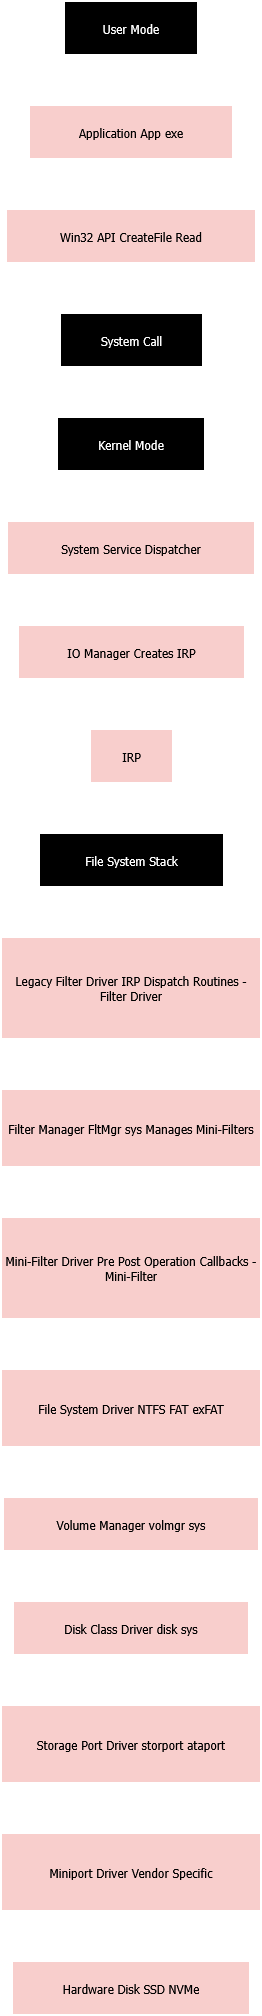

The diagram above was exported from draw.io. Its source (the exported page's mxGraphModel, read from the mxfile embedded in the PNG):
<mxGraphModel dx="1678" dy="973" grid="1" gridSize="10" guides="1" tooltips="1" connect="1" arrows="1" fold="1" page="1" pageScale="1" pageWidth="850" pageHeight="1100" math="0" shadow="0">
  <root>
    <mxCell id="0" />
    <mxCell id="1" parent="0" />
    <mxCell id="2Z7WQ-jhKyAAC1sLo1g6-147" parent="1" style="whiteSpace=wrap;strokeWidth=2;fontFamily=Tahoma;fontSize=12;fontColor=#FFFFFF;fillColor=#000000;strokeColor=#FFFFFF;" value="User Mode" vertex="1">
      <mxGeometry height="54" width="134" x="83" y="20" as="geometry" />
    </mxCell>
    <mxCell id="2Z7WQ-jhKyAAC1sLo1g6-148" parent="1" style="whiteSpace=wrap;strokeWidth=2;fillColor=#f8cecc;strokeColor=#FFFFFF;fontFamily=Tahoma;fontSize=12;" value="Application App exe" vertex="1">
      <mxGeometry height="54" width="204" x="48" y="124" as="geometry" />
    </mxCell>
    <mxCell id="2Z7WQ-jhKyAAC1sLo1g6-149" parent="1" style="whiteSpace=wrap;strokeWidth=2;fillColor=#f8cecc;strokeColor=#FFFFFF;fontFamily=Tahoma;fontSize=12;" value="Win32 API CreateFile Read" vertex="1">
      <mxGeometry height="54" width="250" x="25" y="228" as="geometry" />
    </mxCell>
    <mxCell id="2Z7WQ-jhKyAAC1sLo1g6-150" parent="1" style="whiteSpace=wrap;strokeWidth=2;fillColor=#000000;strokeColor=#FFFFFF;fontFamily=Tahoma;fontSize=12;fontColor=#FFFFFF;" value="System Call" vertex="1">
      <mxGeometry height="54" width="143" x="79" y="332" as="geometry" />
    </mxCell>
    <mxCell id="2Z7WQ-jhKyAAC1sLo1g6-151" parent="1" style="whiteSpace=wrap;strokeWidth=2;fillColor=#000000;strokeColor=#FFFFFF;fontFamily=Tahoma;fontSize=12;fontColor=#FFFFFF;" value="Kernel Mode" vertex="1">
      <mxGeometry height="54" width="148" x="76" y="436" as="geometry" />
    </mxCell>
    <mxCell id="2Z7WQ-jhKyAAC1sLo1g6-152" parent="1" style="whiteSpace=wrap;strokeWidth=2;fillColor=#f8cecc;strokeColor=#FFFFFF;fontFamily=Tahoma;fontSize=12;" value="System Service Dispatcher" vertex="1">
      <mxGeometry height="54" width="248" x="26" y="540" as="geometry" />
    </mxCell>
    <mxCell id="2Z7WQ-jhKyAAC1sLo1g6-153" parent="1" style="whiteSpace=wrap;strokeWidth=2;fillColor=#f8cecc;strokeColor=#FFFFFF;fontFamily=Tahoma;fontSize=12;" value="IO Manager Creates IRP" vertex="1">
      <mxGeometry height="54" width="227" x="37" y="644" as="geometry" />
    </mxCell>
    <mxCell id="2Z7WQ-jhKyAAC1sLo1g6-154" parent="1" style="whiteSpace=wrap;strokeWidth=2;fillColor=#f8cecc;strokeColor=#FFFFFF;fontFamily=Tahoma;fontSize=12;" value="IRP" vertex="1">
      <mxGeometry height="54" width="83" x="109" y="748" as="geometry" />
    </mxCell>
    <mxCell id="2Z7WQ-jhKyAAC1sLo1g6-155" parent="1" style="whiteSpace=wrap;strokeWidth=2;fillColor=#000000;strokeColor=#FFFFFF;fontFamily=Tahoma;fontSize=12;fontColor=#FFFFFF;" value="File System Stack" vertex="1">
      <mxGeometry height="54" width="185" x="58" y="852" as="geometry" />
    </mxCell>
    <mxCell id="2Z7WQ-jhKyAAC1sLo1g6-156" parent="1" style="whiteSpace=wrap;strokeWidth=2;fillColor=#f8cecc;strokeColor=#FFFFFF;fontFamily=Tahoma;fontSize=12;" value="Legacy Filter Driver IRP Dispatch Routines - Filter Driver" vertex="1">
      <mxGeometry height="102" width="260" x="20" y="956" as="geometry" />
    </mxCell>
    <mxCell id="2Z7WQ-jhKyAAC1sLo1g6-157" parent="1" style="whiteSpace=wrap;strokeWidth=2;fillColor=#f8cecc;strokeColor=#FFFFFF;fontFamily=Tahoma;fontSize=12;" value="Filter Manager FltMgr sys Manages Mini-Filters" vertex="1">
      <mxGeometry height="78" width="260" x="20" y="1108" as="geometry" />
    </mxCell>
    <mxCell id="2Z7WQ-jhKyAAC1sLo1g6-158" parent="1" style="whiteSpace=wrap;strokeWidth=2;fillColor=#f8cecc;strokeColor=#FFFFFF;fontFamily=Tahoma;fontSize=12;" value="Mini-Filter Driver Pre Post Operation Callbacks - Mini-Filter" vertex="1">
      <mxGeometry height="102" width="260" x="20" y="1236" as="geometry" />
    </mxCell>
    <mxCell id="2Z7WQ-jhKyAAC1sLo1g6-159" parent="1" style="whiteSpace=wrap;strokeWidth=2;fillColor=#f8cecc;strokeColor=#FFFFFF;fontFamily=Tahoma;fontSize=12;" value="File System Driver NTFS FAT exFAT" vertex="1">
      <mxGeometry height="78" width="260" x="20" y="1388" as="geometry" />
    </mxCell>
    <mxCell id="2Z7WQ-jhKyAAC1sLo1g6-160" parent="1" style="whiteSpace=wrap;strokeWidth=2;fillColor=#f8cecc;strokeColor=#FFFFFF;fontFamily=Tahoma;fontSize=12;" value="Volume Manager volmgr sys" vertex="1">
      <mxGeometry height="54" width="256" x="22" y="1516" as="geometry" />
    </mxCell>
    <mxCell id="2Z7WQ-jhKyAAC1sLo1g6-161" parent="1" style="whiteSpace=wrap;strokeWidth=2;fillColor=#f8cecc;strokeColor=#FFFFFF;fontFamily=Tahoma;fontSize=12;" value="Disk Class Driver disk sys" vertex="1">
      <mxGeometry height="54" width="236" x="32" y="1620" as="geometry" />
    </mxCell>
    <mxCell id="2Z7WQ-jhKyAAC1sLo1g6-162" parent="1" style="whiteSpace=wrap;strokeWidth=2;fillColor=#f8cecc;strokeColor=#FFFFFF;fontFamily=Tahoma;fontSize=12;" value="Storage Port Driver storport ataport" vertex="1">
      <mxGeometry height="78" width="260" x="20" y="1724" as="geometry" />
    </mxCell>
    <mxCell id="2Z7WQ-jhKyAAC1sLo1g6-163" parent="1" style="whiteSpace=wrap;strokeWidth=2;fillColor=#f8cecc;strokeColor=#FFFFFF;fontFamily=Tahoma;fontSize=12;" value="Miniport Driver Vendor Specific" vertex="1">
      <mxGeometry height="78" width="260" x="20" y="1852" as="geometry" />
    </mxCell>
    <mxCell id="2Z7WQ-jhKyAAC1sLo1g6-164" parent="1" style="whiteSpace=wrap;strokeWidth=2;fillColor=#f8cecc;strokeColor=#FFFFFF;fontFamily=Tahoma;fontSize=12;" value="Hardware Disk SSD NVMe" vertex="1">
      <mxGeometry height="54" width="238" x="31" y="1980" as="geometry" />
    </mxCell>
    <mxCell id="2Z7WQ-jhKyAAC1sLo1g6-165" edge="1" parent="1" source="2Z7WQ-jhKyAAC1sLo1g6-147" style="curved=1;startArrow=none;endArrow=block;exitX=0.5;exitY=1;entryX=0.5;entryY=0;rounded=0;fillColor=#f8cecc;strokeColor=#FFFFFF;strokeWidth=2;fontFamily=Tahoma;fontSize=12;" target="2Z7WQ-jhKyAAC1sLo1g6-148" value="">
      <mxGeometry relative="1" as="geometry">
        <Array as="points" />
      </mxGeometry>
    </mxCell>
    <mxCell id="2Z7WQ-jhKyAAC1sLo1g6-166" edge="1" parent="1" source="2Z7WQ-jhKyAAC1sLo1g6-148" style="curved=1;startArrow=none;endArrow=block;exitX=0.5;exitY=1;entryX=0.5;entryY=0;rounded=0;fillColor=#f8cecc;strokeColor=#FFFFFF;strokeWidth=2;fontFamily=Tahoma;fontSize=12;" target="2Z7WQ-jhKyAAC1sLo1g6-149" value="">
      <mxGeometry relative="1" as="geometry">
        <Array as="points" />
      </mxGeometry>
    </mxCell>
    <mxCell id="2Z7WQ-jhKyAAC1sLo1g6-167" edge="1" parent="1" source="2Z7WQ-jhKyAAC1sLo1g6-149" style="curved=1;startArrow=none;endArrow=block;exitX=0.5;exitY=1;entryX=0.5;entryY=0;rounded=0;fillColor=#f8cecc;strokeColor=#FFFFFF;strokeWidth=2;fontFamily=Tahoma;fontSize=12;" target="2Z7WQ-jhKyAAC1sLo1g6-150" value="">
      <mxGeometry relative="1" as="geometry">
        <Array as="points" />
      </mxGeometry>
    </mxCell>
    <mxCell id="2Z7WQ-jhKyAAC1sLo1g6-168" edge="1" parent="1" source="2Z7WQ-jhKyAAC1sLo1g6-150" style="curved=1;startArrow=none;endArrow=block;exitX=0.5;exitY=1;entryX=0.5;entryY=0;rounded=0;fillColor=#f8cecc;strokeColor=#FFFFFF;strokeWidth=2;fontFamily=Tahoma;fontSize=12;" target="2Z7WQ-jhKyAAC1sLo1g6-151" value="">
      <mxGeometry relative="1" as="geometry">
        <Array as="points" />
      </mxGeometry>
    </mxCell>
    <mxCell id="2Z7WQ-jhKyAAC1sLo1g6-169" edge="1" parent="1" source="2Z7WQ-jhKyAAC1sLo1g6-151" style="curved=1;startArrow=none;endArrow=block;exitX=0.5;exitY=1;entryX=0.5;entryY=0;rounded=0;fillColor=#f8cecc;strokeColor=#FFFFFF;strokeWidth=2;fontFamily=Tahoma;fontSize=12;" target="2Z7WQ-jhKyAAC1sLo1g6-152" value="">
      <mxGeometry relative="1" as="geometry">
        <Array as="points" />
      </mxGeometry>
    </mxCell>
    <mxCell id="2Z7WQ-jhKyAAC1sLo1g6-170" edge="1" parent="1" source="2Z7WQ-jhKyAAC1sLo1g6-152" style="curved=1;startArrow=none;endArrow=block;exitX=0.5;exitY=1;entryX=0.5;entryY=0;rounded=0;fillColor=#f8cecc;strokeColor=#FFFFFF;strokeWidth=2;fontFamily=Tahoma;fontSize=12;" target="2Z7WQ-jhKyAAC1sLo1g6-153" value="">
      <mxGeometry relative="1" as="geometry">
        <Array as="points" />
      </mxGeometry>
    </mxCell>
    <mxCell id="2Z7WQ-jhKyAAC1sLo1g6-171" edge="1" parent="1" source="2Z7WQ-jhKyAAC1sLo1g6-153" style="curved=1;startArrow=none;endArrow=block;exitX=0.5;exitY=1;entryX=0.49;entryY=0;rounded=0;fillColor=#f8cecc;strokeColor=#FFFFFF;strokeWidth=2;fontFamily=Tahoma;fontSize=12;" target="2Z7WQ-jhKyAAC1sLo1g6-154" value="">
      <mxGeometry relative="1" as="geometry">
        <Array as="points" />
      </mxGeometry>
    </mxCell>
    <mxCell id="2Z7WQ-jhKyAAC1sLo1g6-172" edge="1" parent="1" source="2Z7WQ-jhKyAAC1sLo1g6-154" style="curved=1;startArrow=none;endArrow=block;exitX=0.49;exitY=1;entryX=0.5;entryY=0;rounded=0;fillColor=#f8cecc;strokeColor=#FFFFFF;strokeWidth=2;fontFamily=Tahoma;fontSize=12;" target="2Z7WQ-jhKyAAC1sLo1g6-155" value="">
      <mxGeometry relative="1" as="geometry">
        <Array as="points" />
      </mxGeometry>
    </mxCell>
    <mxCell id="2Z7WQ-jhKyAAC1sLo1g6-173" edge="1" parent="1" source="2Z7WQ-jhKyAAC1sLo1g6-155" style="curved=1;startArrow=none;endArrow=block;exitX=0.5;exitY=1;entryX=0.5;entryY=0;rounded=0;fillColor=#f8cecc;strokeColor=#FFFFFF;strokeWidth=2;fontFamily=Tahoma;fontSize=12;" target="2Z7WQ-jhKyAAC1sLo1g6-156" value="">
      <mxGeometry relative="1" as="geometry">
        <Array as="points" />
      </mxGeometry>
    </mxCell>
    <mxCell id="2Z7WQ-jhKyAAC1sLo1g6-174" edge="1" parent="1" source="2Z7WQ-jhKyAAC1sLo1g6-156" style="curved=1;startArrow=none;endArrow=block;exitX=0.5;exitY=1;entryX=0.5;entryY=0;rounded=0;fillColor=#f8cecc;strokeColor=#FFFFFF;strokeWidth=2;fontFamily=Tahoma;fontSize=12;" target="2Z7WQ-jhKyAAC1sLo1g6-157" value="">
      <mxGeometry relative="1" as="geometry">
        <Array as="points" />
      </mxGeometry>
    </mxCell>
    <mxCell id="2Z7WQ-jhKyAAC1sLo1g6-175" edge="1" parent="1" source="2Z7WQ-jhKyAAC1sLo1g6-157" style="curved=1;startArrow=none;endArrow=block;exitX=0.5;exitY=1;entryX=0.5;entryY=0;rounded=0;fillColor=#f8cecc;strokeColor=#FFFFFF;strokeWidth=2;fontFamily=Tahoma;fontSize=12;" target="2Z7WQ-jhKyAAC1sLo1g6-158" value="">
      <mxGeometry relative="1" as="geometry">
        <Array as="points" />
      </mxGeometry>
    </mxCell>
    <mxCell id="2Z7WQ-jhKyAAC1sLo1g6-176" edge="1" parent="1" source="2Z7WQ-jhKyAAC1sLo1g6-158" style="curved=1;startArrow=none;endArrow=block;exitX=0.5;exitY=1;entryX=0.5;entryY=0;rounded=0;fillColor=#f8cecc;strokeColor=#FFFFFF;strokeWidth=2;fontFamily=Tahoma;fontSize=12;" target="2Z7WQ-jhKyAAC1sLo1g6-159" value="">
      <mxGeometry relative="1" as="geometry">
        <Array as="points" />
      </mxGeometry>
    </mxCell>
    <mxCell id="2Z7WQ-jhKyAAC1sLo1g6-177" edge="1" parent="1" source="2Z7WQ-jhKyAAC1sLo1g6-159" style="curved=1;startArrow=none;endArrow=block;exitX=0.5;exitY=1;entryX=0.5;entryY=0;rounded=0;fillColor=#f8cecc;strokeColor=#FFFFFF;strokeWidth=2;fontFamily=Tahoma;fontSize=12;" target="2Z7WQ-jhKyAAC1sLo1g6-160" value="">
      <mxGeometry relative="1" as="geometry">
        <Array as="points" />
      </mxGeometry>
    </mxCell>
    <mxCell id="2Z7WQ-jhKyAAC1sLo1g6-178" edge="1" parent="1" source="2Z7WQ-jhKyAAC1sLo1g6-160" style="curved=1;startArrow=none;endArrow=block;exitX=0.5;exitY=1;entryX=0.5;entryY=0;rounded=0;fillColor=#f8cecc;strokeColor=#FFFFFF;strokeWidth=2;fontFamily=Tahoma;fontSize=12;" target="2Z7WQ-jhKyAAC1sLo1g6-161" value="">
      <mxGeometry relative="1" as="geometry">
        <Array as="points" />
      </mxGeometry>
    </mxCell>
    <mxCell id="2Z7WQ-jhKyAAC1sLo1g6-179" edge="1" parent="1" source="2Z7WQ-jhKyAAC1sLo1g6-161" style="curved=1;startArrow=none;endArrow=block;exitX=0.5;exitY=1;entryX=0.5;entryY=0;rounded=0;fillColor=#f8cecc;strokeColor=#FFFFFF;strokeWidth=2;fontFamily=Tahoma;fontSize=12;" target="2Z7WQ-jhKyAAC1sLo1g6-162" value="">
      <mxGeometry relative="1" as="geometry">
        <Array as="points" />
      </mxGeometry>
    </mxCell>
    <mxCell id="2Z7WQ-jhKyAAC1sLo1g6-180" edge="1" parent="1" source="2Z7WQ-jhKyAAC1sLo1g6-162" style="curved=1;startArrow=none;endArrow=block;exitX=0.5;exitY=1;entryX=0.5;entryY=0;rounded=0;fillColor=#f8cecc;strokeColor=#FFFFFF;strokeWidth=2;fontFamily=Tahoma;fontSize=12;" target="2Z7WQ-jhKyAAC1sLo1g6-163" value="">
      <mxGeometry relative="1" as="geometry">
        <Array as="points" />
      </mxGeometry>
    </mxCell>
    <mxCell id="2Z7WQ-jhKyAAC1sLo1g6-181" edge="1" parent="1" source="2Z7WQ-jhKyAAC1sLo1g6-163" style="curved=1;startArrow=none;endArrow=block;exitX=0.5;exitY=1;entryX=0.5;entryY=0;rounded=0;fillColor=#f8cecc;strokeColor=#FFFFFF;strokeWidth=2;fontFamily=Tahoma;fontSize=12;" target="2Z7WQ-jhKyAAC1sLo1g6-164" value="">
      <mxGeometry relative="1" as="geometry">
        <Array as="points" />
      </mxGeometry>
    </mxCell>
  </root>
</mxGraphModel>